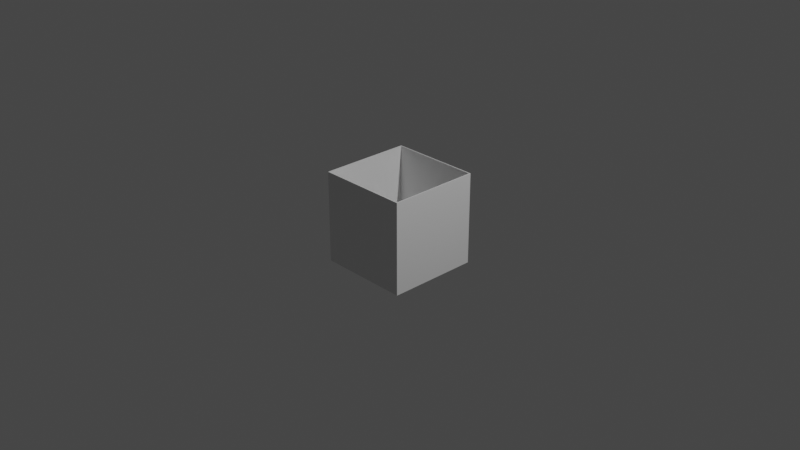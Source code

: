 # Source: deviceBody.blend  (saved by Blender 3.6.13; exported with 4.5.12 LTS)
import bpy
from mathutils import Matrix  # noqa: F401  (used for matrix-valued properties, if any)

bpy.ops.wm.read_factory_settings(use_empty=True)
scene = bpy.context.scene
scene.name = 'Scene'

# ---- collections
col_collection = bpy.data.collections.new('Collection'); scene.collection.children.link(col_collection)

# ---- materials (node trees are filled in below, after node groups)
mat_material = bpy.data.materials.new('Material')
mat_material.alpha_threshold = 0.0
mat_material.use_transparent_shadow = False
mat_material.roughness = 0.5
mat_material.line_color = (0.0, 0.0, 0.0, 1.0)

# ---- material node trees
mat_material.use_nodes = True; mat_material.node_tree.nodes.clear()
_N = mat_material.node_tree.nodes; _L = mat_material.node_tree.links
n0 = _N.new('ShaderNodeOutputMaterial'); n0.name = 'Material Output'; n0.location = (300, 300)
n1 = _N.new('ShaderNodeBsdfPrincipled'); n1.name = 'Principled BSDF'; n1.location = (10, 300)
n1.distribution = 'GGX'
n1.subsurface_method = 'RANDOM_WALK_SKIN'
n1.inputs[3].default_value = 1.45
n1.inputs[27].default_value = (0.0, 0.0, 0.0, 1.0)
n1.inputs[28].default_value = 1.0
_L.new(n1.outputs[0], n0.inputs[0])
n0.is_active_output = True

# ---- world
world_world = bpy.data.worlds.new('World'); scene.world = world_world
world_world.use_nodes = True; world_world.node_tree.nodes.clear()
_N = world_world.node_tree.nodes; _L = world_world.node_tree.links
n0 = _N.new('ShaderNodeOutputWorld'); n0.name = 'World Output'; n0.location = (300, 300)
n1 = _N.new('ShaderNodeBackground'); n1.name = 'Background'; n1.location = (10, 300)
n1.inputs[0].default_value = (0.05088, 0.05088, 0.05088, 1.0)
_L.new(n1.outputs[0], n0.inputs[0])
n0.is_active_output = True
world_world.color = (0.05088, 0.05088, 0.05088)
world_world.use_sun_shadow = False
world_world.sun_shadow_jitter_overblur = 0.0

# ---- cameras
cam_camera = bpy.data.cameras.new('Camera')
cam_camera.clip_end = 100.0
cam_camera.ortho_scale = 7.314

# ---- lights
light_light = bpy.data.lights.new('Light', 'POINT')
light_light.transmission_factor = 0.0
light_light.energy = 1000.0
light_light.shadow_soft_size = 0.1
light_light.shadow_maximum_resolution = 0.006
light_light.use_absolute_resolution = True

# ---- meshes
me_cube = bpy.data.meshes.new('Cube')
me_cube.from_pydata([(0.5, 0.5, -0.4706), (0.5, 0.5, -0.4902), (0.5, -0.5, -0.4706), (0.5, -0.5, -0.4902), (-0.5, 0.5, -0.4706), (-0.5, 0.5, -0.4902), (-0.5, -0.5, -0.4706), (-0.5, -0.5, -0.4902), (-0.49, 0.5, -0.4902), (-0.49, -0.5, -0.4706), (-0.49, -0.5, -0.4902), (-0.49, 0.5, -0.4706), (0.4901, -0.5, -0.4902), (0.4901, 0.5, -0.4706), (0.4901, 0.5, -0.4902), (0.4901, -0.5, -0.4706), (-0.5, 0.49, -0.4902), (0.5, 0.49, -0.4706), (-0.5, 0.49, -0.4706), (0.5, 0.49, -0.4902), (-0.49, 0.49, -0.4902), (-0.49, 0.49, -0.4706), (0.4901, 0.49, -0.4706), (0.4901, 0.49, -0.4902), (-0.5, -0.4901, -0.4902), (0.5, -0.4901, -0.4706), (-0.49, -0.4901, -0.4902), (-0.49, -0.4901, -0.4706), (0.4901, -0.4901, -0.4706), (0.4901, -0.4901, -0.4902), (-0.5, -0.4901, -0.4706), (0.5, -0.4901, -0.4902), (-0.49, -0.5, 0.5098), (-0.5, -0.5, 0.5098), (0.5, -0.4901, 0.5098), (0.5, -0.5, 0.5098), (-0.5, 0.49, 0.5098), (-0.5, 0.5, 0.5098), (0.4901, 0.5, 0.5098), (0.5, 0.5, 0.5098), (0.4901, -0.5, 0.5098), (-0.49, 0.5, 0.5098), (-0.49, -0.4901, 0.5098), (0.4901, -0.4901, 0.5098), (0.5, 0.49, 0.5098), (-0.5, -0.4901, 0.5098), (-0.49, 0.49, 0.5098), (0.4901, 0.49, 0.5098)], [], [(18, 30, 45, 36), (10, 9, 6, 7), (16, 18, 4, 5), (29, 31, 3, 12), (31, 25, 2, 3), (14, 13, 0, 1), (5, 4, 11, 8), (24, 26, 10, 7), (12, 15, 9, 10), (11, 4, 37, 41), (2, 25, 34, 35), (3, 2, 15, 12), (8, 11, 13, 14), (26, 29, 12, 10), (8, 14, 23, 20), (17, 0, 39, 44), (13, 11, 41, 38), (5, 8, 20, 16), (1, 0, 17, 19), (14, 1, 19, 23), (24, 30, 18, 16), (6, 9, 32, 33), (7, 6, 30, 24), (20, 23, 29, 26), (9, 15, 40, 32), (22, 21, 27, 28), (16, 20, 26, 24), (19, 17, 25, 31), (23, 19, 31, 29), (30, 6, 33, 45), (42, 45, 33, 32), (43, 42, 32, 40), (34, 43, 40, 35), (39, 38, 47, 44), (38, 41, 46, 47), (41, 37, 36, 46), (44, 47, 43, 34), (46, 36, 45, 42), (25, 17, 44, 34), (15, 2, 35, 40), (21, 22, 47, 46), (4, 18, 36, 37), (0, 13, 38, 39), (27, 21, 46, 42), (28, 27, 42, 43), (22, 28, 43, 47)])
_uv = me_cube.uv_layers.new(name='UVMap')
_uv.uv.foreach_set('vector', [0.625, 0.2475, 0.625, 0.002475, 0.625, 0.002475, 0.625, 0.2475, 0.375, 0.9975, 0.625, 0.9975, 0.625, 1.0, 0.375, 1.0, 0.375, 0.2475, 0.625, 0.2475, 0.625, 0.25, 0.375, 0.25, 0.3725, 0.7475, 0.375, 0.7475, 0.375, 0.75, 0.3725, 0.75, 0.375, 0.7475, 0.625, 0.7475, 0.625, 0.75, 0.375, 0.75, 0.375, 0.4975, 0.625, 0.4975, 0.625, 0.5, 0.375, 0.5, 0.375, 0.25, 0.625, 0.25, 0.625, 0.2525, 0.375, 0.2525, 0.125, 0.7475, 0.1275, 0.7475, 0.1275, 0.75, 0.125, 0.75, 0.375, 0.7525, 0.625, 0.7525, 0.625, 0.9975, 0.375, 0.9975, 0.625, 0.2525, 0.625, 0.25, 0.625, 0.25, 0.625, 0.2525, 0.625, 0.75, 0.625, 0.7475, 0.625, 0.7475, 0.625, 0.75, 0.375, 0.75, 0.625, 0.75, 0.625, 0.7525, 0.375, 0.7525, 0.375, 0.2525, 0.625, 0.2525, 0.625, 0.4975, 0.375, 0.4975, 0.1275, 0.7475, 0.3725, 0.7475, 0.3725, 0.75, 0.1275, 0.75, 0.1275, 0.5, 0.3725, 0.5, 0.3725, 0.5025, 0.1275, 0.5025, 0.625, 0.5025, 0.625, 0.5, 0.625, 0.5, 0.625, 0.5025, 0.625, 0.4975, 0.625, 0.2525, 0.625, 0.2525, 0.625, 0.4975, 0.125, 0.5, 0.1275, 0.5, 0.1275, 0.5025, 0.125, 0.5025, 0.375, 0.5, 0.625, 0.5, 0.625, 0.5025, 0.375, 0.5025, 0.3725, 0.5, 0.375, 0.5, 0.375, 0.5025, 0.3725, 0.5025, 0.375, 0.002475, 0.625, 0.002475, 0.625, 0.2475, 0.375, 0.2475, 0.625, 1.0, 0.625, 0.9975, 0.625, 0.9975, 0.625, 1.0, 0.375, 0.0, 0.625, 0.0, 0.625, 0.002475, 0.375, 0.002475, 0.1275, 0.5025, 0.3725, 0.5025, 0.3725, 0.7475, 0.1275, 0.7475, 0.625, 0.9975, 0.625, 0.7525, 0.625, 0.7525, 0.625, 0.9975, 0.6275, 0.5025, 0.8725, 0.5025, 0.8725, 0.7475, 0.6275, 0.7475, 0.125, 0.5025, 0.1275, 0.5025, 0.1275, 0.7475, 0.125, 0.7475, 0.375, 0.5025, 0.625, 0.5025, 0.625, 0.7475, 0.375, 0.7475, 0.3725, 0.5025, 0.375, 0.5025, 0.375, 0.7475, 0.3725, 0.7475, 0.625, 0.002475, 0.625, 0.0, 0.625, 0.0, 0.625, 0.002475, 0.8725, 0.7475, 0.875, 0.7475, 0.875, 0.75, 0.8725, 0.75, 0.6275, 0.7475, 0.8725, 0.7475, 0.8725, 0.75, 0.6275, 0.75, 0.625, 0.7475, 0.6275, 0.7475, 0.6275, 0.75, 0.625, 0.75, 0.625, 0.5, 0.6275, 0.5, 0.6275, 0.5025, 0.625, 0.5025, 0.6275, 0.5, 0.8725, 0.5, 0.8725, 0.5025, 0.6275, 0.5025, 0.8725, 0.5, 0.875, 0.5, 0.875, 0.5025, 0.8725, 0.5025, 0.625, 0.5025, 0.6275, 0.5025, 0.6275, 0.7475, 0.625, 0.7475, 0.8725, 0.5025, 0.875, 0.5025, 0.875, 0.7475, 0.8725, 0.7475, 0.625, 0.7475, 0.625, 0.5025, 0.625, 0.5025, 0.625, 0.7475, 0.625, 0.7525, 0.625, 0.75, 0.625, 0.75, 0.625, 0.7525, 0.8725, 0.5025, 0.6275, 0.5025, 0.6275, 0.5025, 0.8725, 0.5025, 0.625, 0.25, 0.625, 0.2475, 0.625, 0.2475, 0.625, 0.25, 0.625, 0.5, 0.625, 0.4975, 0.625, 0.4975, 0.625, 0.5, 0.8725, 0.7475, 0.8725, 0.5025, 0.8725, 0.5025, 0.8725, 0.7475, 0.6275, 0.7475, 0.8725, 0.7475, 0.8725, 0.7475, 0.6275, 0.7475, 0.6275, 0.5025, 0.6275, 0.7475, 0.6275, 0.7475, 0.6275, 0.5025])
me_cube.materials.append(mat_material)
me_cube.use_mirror_vertex_groups = False
me_cube.update()

# ---- objects
ob_cube = bpy.data.objects.new('Cube', me_cube)
ob_light_noimp = bpy.data.objects.new('Light-noimp', light_light)
ob_camera_noimp = bpy.data.objects.new('Camera-noimp', cam_camera)

# ---- transforms, parenting, visibility, modifiers, constraints
ob_cube.location = (0.0, 0.0, 0.0)
ob_cube.lock_rotations_4d = False
ob_cube.empty_display_type = 'ARROWS'
ob_cube.lineart.crease_threshold = 0.0
ob_light_noimp.location = (4.076, 1.005, 5.904)
ob_light_noimp.rotation_euler = (0.6503, 0.05522, 1.866)
ob_light_noimp.lock_rotations_4d = False
ob_light_noimp.empty_display_type = 'ARROWS'
ob_light_noimp.color = (0.0, 0.0, 0.0, 0.0)
ob_light_noimp.lineart.crease_threshold = 0.0
ob_camera_noimp.location = (7.359, -6.926, 4.958)
ob_camera_noimp.rotation_euler = (1.109, 0.0, 0.8149)
ob_camera_noimp.lock_rotations_4d = False
ob_camera_noimp.empty_display_type = 'ARROWS'
ob_camera_noimp.color = (0.0, 0.0, 0.0, 0.0)
ob_camera_noimp.display_type = 'WIRE'
ob_camera_noimp.lineart.crease_threshold = 0.0

# ---- collection membership
col_collection.objects.link(ob_cube)
col_collection.objects.link(ob_light_noimp)
col_collection.objects.link(ob_camera_noimp)

# ---- scene / render settings (as saved in the file)
scene.camera = ob_camera_noimp
scene.frame_start = 1; scene.frame_end = 250; scene.frame_set(1)
scene.render.engine = 'BLENDER_EEVEE_NEXT'
scene.cycles.sampling_pattern = 'TABULATED_SOBOL'
scene.view_settings.view_transform = 'Filmic'
bpy.context.view_layer.update()
